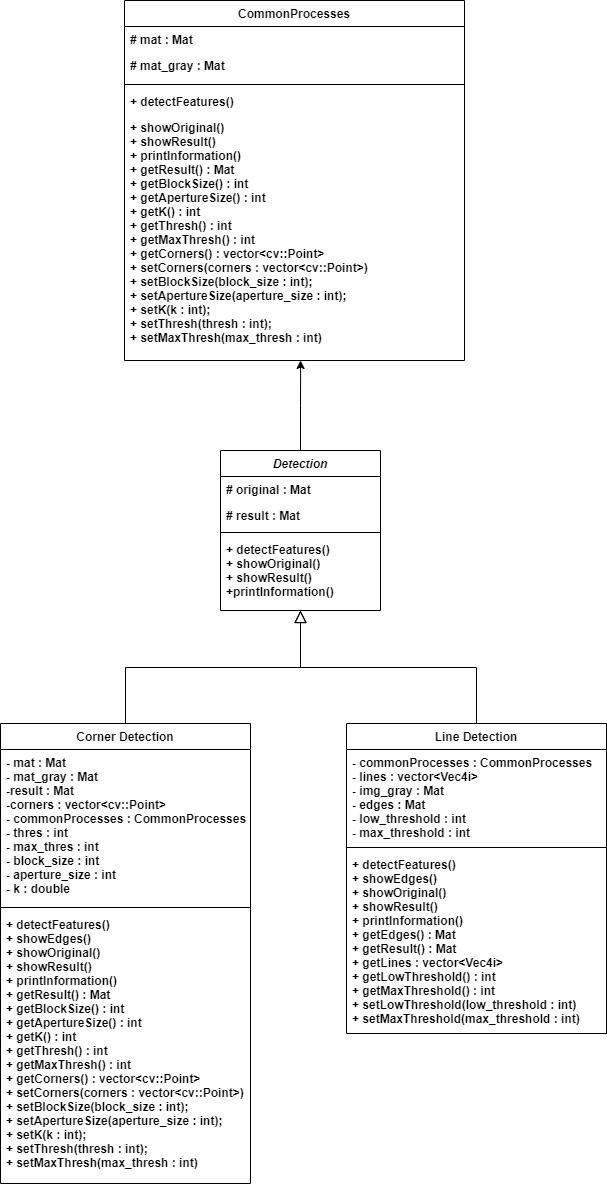

The diagram above was exported from draw.io. Its source (the exported page's mxGraphModel, read from the mxfile embedded in the PNG):
<mxGraphModel dx="1036" dy="606" grid="1" gridSize="10" guides="1" tooltips="1" connect="1" arrows="1" fold="1" page="1" pageScale="1" pageWidth="827" pageHeight="1169" background="#ffffff" math="0" shadow="0">
  <root>
    <mxCell id="WIyWlLk6GJQsqaUBKTNV-0" />
    <mxCell id="WIyWlLk6GJQsqaUBKTNV-1" parent="WIyWlLk6GJQsqaUBKTNV-0" />
    <mxCell id="zkfFHV4jXpPFQw0GAbJ--0" value="Detection" style="swimlane;fontStyle=3;align=center;verticalAlign=top;childLayout=stackLayout;horizontal=1;startSize=26;horizontalStack=0;resizeParent=1;resizeLast=0;collapsible=1;marginBottom=0;rounded=0;shadow=0;strokeWidth=1;" parent="WIyWlLk6GJQsqaUBKTNV-1" vertex="1">
      <mxGeometry x="340" y="480" width="160" height="160" as="geometry">
        <mxRectangle x="230" y="140" width="160" height="26" as="alternateBounds" />
      </mxGeometry>
    </mxCell>
    <mxCell id="zkfFHV4jXpPFQw0GAbJ--1" value="# original : Mat" style="text;align=left;verticalAlign=top;spacingLeft=4;spacingRight=4;overflow=hidden;rotatable=0;points=[[0,0.5],[1,0.5]];portConstraint=eastwest;fontStyle=1" parent="zkfFHV4jXpPFQw0GAbJ--0" vertex="1">
      <mxGeometry y="26" width="160" height="26" as="geometry" />
    </mxCell>
    <mxCell id="zkfFHV4jXpPFQw0GAbJ--2" value="# result : Mat" style="text;align=left;verticalAlign=top;spacingLeft=4;spacingRight=4;overflow=hidden;rotatable=0;points=[[0,0.5],[1,0.5]];portConstraint=eastwest;rounded=0;shadow=0;html=0;fontStyle=1" parent="zkfFHV4jXpPFQw0GAbJ--0" vertex="1">
      <mxGeometry y="52" width="160" height="26" as="geometry" />
    </mxCell>
    <mxCell id="zkfFHV4jXpPFQw0GAbJ--4" value="" style="line;html=1;strokeWidth=1;align=left;verticalAlign=middle;spacingTop=-1;spacingLeft=3;spacingRight=3;rotatable=0;labelPosition=right;points=[];portConstraint=eastwest;" parent="zkfFHV4jXpPFQw0GAbJ--0" vertex="1">
      <mxGeometry y="78" width="160" height="8" as="geometry" />
    </mxCell>
    <mxCell id="zkfFHV4jXpPFQw0GAbJ--5" value="+ detectFeatures()&#10;+ showOriginal()&#10;+ showResult() &#10;+printInformation()" style="text;align=left;verticalAlign=top;spacingLeft=4;spacingRight=4;overflow=hidden;rotatable=0;points=[[0,0.5],[1,0.5]];portConstraint=eastwest;fontStyle=1" parent="zkfFHV4jXpPFQw0GAbJ--0" vertex="1">
      <mxGeometry y="86" width="160" height="74" as="geometry" />
    </mxCell>
    <mxCell id="zkfFHV4jXpPFQw0GAbJ--6" value="Corner Detection" style="swimlane;fontStyle=1;align=center;verticalAlign=top;childLayout=stackLayout;horizontal=1;startSize=26;horizontalStack=0;resizeParent=1;resizeLast=0;collapsible=1;marginBottom=0;rounded=0;shadow=0;strokeWidth=1;" parent="WIyWlLk6GJQsqaUBKTNV-1" vertex="1">
      <mxGeometry x="120" y="753" width="250" height="460" as="geometry">
        <mxRectangle x="120" y="906" width="160" height="26" as="alternateBounds" />
      </mxGeometry>
    </mxCell>
    <mxCell id="zkfFHV4jXpPFQw0GAbJ--7" value="- mat : Mat&#10;- mat_gray : Mat&#10;-result : Mat&#10;-corners : vector&lt;cv::Point&gt;&#10;- commonProcesses : CommonProcesses &#10;- thres : int&#10;- max_thres : int&#10;- block_size : int&#10;- aperture_size : int&#10;- k : double&#10;" style="text;align=left;verticalAlign=top;spacingLeft=4;spacingRight=4;overflow=hidden;rotatable=0;points=[[0,0.5],[1,0.5]];portConstraint=eastwest;fontStyle=1" parent="zkfFHV4jXpPFQw0GAbJ--6" vertex="1">
      <mxGeometry y="26" width="250" height="154" as="geometry" />
    </mxCell>
    <mxCell id="zkfFHV4jXpPFQw0GAbJ--9" value="" style="line;html=1;strokeWidth=1;align=left;verticalAlign=middle;spacingTop=-1;spacingLeft=3;spacingRight=3;rotatable=0;labelPosition=right;points=[];portConstraint=eastwest;" parent="zkfFHV4jXpPFQw0GAbJ--6" vertex="1">
      <mxGeometry y="180" width="250" height="8" as="geometry" />
    </mxCell>
    <mxCell id="zkfFHV4jXpPFQw0GAbJ--10" value="+ detectFeatures()&#10;+ showEdges()&#10;+ showOriginal()&#10;+ showResult()&#10;+ printInformation()&#10;+ getResult() : Mat&#10;+ getBlockSize() : int&#10;+ getApertureSize() : int&#10;+ getK() : int&#10;+ getThresh() : int&#10;+ getMaxThresh() : int&#10;+ getCorners() : vector&lt;cv::Point&gt;&#10;+ setCorners(corners : vector&lt;cv::Point&gt;)&#10;+ setBlockSize(block_size : int);&#10;+ setApertureSize(aperture_size : int);&#10;+ setK(k : int);&#10;+ setThresh(thresh : int);&#10;+ setMaxThresh(max_thresh : int)&#10;" style="text;align=left;verticalAlign=top;spacingLeft=4;spacingRight=4;overflow=hidden;rotatable=0;points=[[0,0.5],[1,0.5]];portConstraint=eastwest;fontStyle=1" parent="zkfFHV4jXpPFQw0GAbJ--6" vertex="1">
      <mxGeometry y="188" width="250" height="272" as="geometry" />
    </mxCell>
    <mxCell id="zkfFHV4jXpPFQw0GAbJ--12" value="" style="endArrow=block;endSize=10;endFill=0;shadow=0;strokeWidth=1;rounded=0;edgeStyle=elbowEdgeStyle;elbow=vertical;" parent="WIyWlLk6GJQsqaUBKTNV-1" source="zkfFHV4jXpPFQw0GAbJ--6" target="zkfFHV4jXpPFQw0GAbJ--0" edge="1">
      <mxGeometry width="160" relative="1" as="geometry">
        <mxPoint x="260" y="630" as="sourcePoint" />
        <mxPoint x="260" y="630" as="targetPoint" />
      </mxGeometry>
    </mxCell>
    <mxCell id="zkfFHV4jXpPFQw0GAbJ--13" value="Line Detection" style="swimlane;fontStyle=1;align=center;verticalAlign=top;childLayout=stackLayout;horizontal=1;startSize=26;horizontalStack=0;resizeParent=1;resizeLast=0;collapsible=1;marginBottom=0;rounded=0;shadow=0;strokeWidth=1;" parent="WIyWlLk6GJQsqaUBKTNV-1" vertex="1">
      <mxGeometry x="466" y="753" width="260" height="310" as="geometry">
        <mxRectangle x="340" y="380" width="170" height="26" as="alternateBounds" />
      </mxGeometry>
    </mxCell>
    <mxCell id="zkfFHV4jXpPFQw0GAbJ--14" value="- commonProcesses : CommonProcesses&#10;- lines : vector&lt;Vec4i&gt; &#10;- img_gray : Mat&#10;- edges : Mat&#10;- low_threshold : int&#10;- max_threshold : int&#10;" style="text;align=left;verticalAlign=top;spacingLeft=4;spacingRight=4;overflow=hidden;rotatable=0;points=[[0,0.5],[1,0.5]];portConstraint=eastwest;fontStyle=1" parent="zkfFHV4jXpPFQw0GAbJ--13" vertex="1">
      <mxGeometry y="26" width="260" height="94" as="geometry" />
    </mxCell>
    <mxCell id="zkfFHV4jXpPFQw0GAbJ--15" value="" style="line;html=1;strokeWidth=1;align=left;verticalAlign=middle;spacingTop=-1;spacingLeft=3;spacingRight=3;rotatable=0;labelPosition=right;points=[];portConstraint=eastwest;" parent="zkfFHV4jXpPFQw0GAbJ--13" vertex="1">
      <mxGeometry y="120" width="260" height="8" as="geometry" />
    </mxCell>
    <mxCell id="cRIbQ7DRpOfyHziyXunn-9" value="+ detectFeatures()&#10;+ showEdges()&#10;+ showOriginal()&#10;+ showResult()&#10;+ printInformation()&#10;+ getEdges() : Mat&#10;+ getResult() : Mat&#10;+ getLines : vector&lt;Vec4i&gt; &#10;+ getLowThreshold() : int&#10;+ getMaxThreshold() : int&#10;+ setLowThreshold(low_threshold : int)&#10;+ setMaxThreshold(max_threshold : int)" style="text;align=left;verticalAlign=top;spacingLeft=4;spacingRight=4;overflow=hidden;rotatable=0;points=[[0,0.5],[1,0.5]];portConstraint=eastwest;fontStyle=1" parent="zkfFHV4jXpPFQw0GAbJ--13" vertex="1">
      <mxGeometry y="128" width="260" height="182" as="geometry" />
    </mxCell>
    <mxCell id="zkfFHV4jXpPFQw0GAbJ--16" value="" style="endArrow=block;endSize=10;endFill=0;shadow=0;strokeWidth=1;rounded=0;edgeStyle=elbowEdgeStyle;elbow=vertical;" parent="WIyWlLk6GJQsqaUBKTNV-1" source="zkfFHV4jXpPFQw0GAbJ--13" target="zkfFHV4jXpPFQw0GAbJ--0" edge="1">
      <mxGeometry width="160" relative="1" as="geometry">
        <mxPoint x="270" y="800" as="sourcePoint" />
        <mxPoint x="370" y="698" as="targetPoint" />
      </mxGeometry>
    </mxCell>
    <mxCell id="zkfFHV4jXpPFQw0GAbJ--17" value="CommonProcesses" style="swimlane;fontStyle=1;align=center;verticalAlign=top;childLayout=stackLayout;horizontal=1;startSize=26;horizontalStack=0;resizeParent=1;resizeLast=0;collapsible=1;marginBottom=0;rounded=0;shadow=0;strokeWidth=1;" parent="WIyWlLk6GJQsqaUBKTNV-1" vertex="1">
      <mxGeometry x="244" y="30" width="340" height="360" as="geometry">
        <mxRectangle x="550" y="140" width="160" height="26" as="alternateBounds" />
      </mxGeometry>
    </mxCell>
    <mxCell id="zkfFHV4jXpPFQw0GAbJ--18" value="# mat : Mat" style="text;align=left;verticalAlign=top;spacingLeft=4;spacingRight=4;overflow=hidden;rotatable=0;points=[[0,0.5],[1,0.5]];portConstraint=eastwest;fontStyle=1" parent="zkfFHV4jXpPFQw0GAbJ--17" vertex="1">
      <mxGeometry y="26" width="340" height="26" as="geometry" />
    </mxCell>
    <mxCell id="zkfFHV4jXpPFQw0GAbJ--19" value="# mat_gray : Mat" style="text;align=left;verticalAlign=top;spacingLeft=4;spacingRight=4;overflow=hidden;rotatable=0;points=[[0,0.5],[1,0.5]];portConstraint=eastwest;rounded=0;shadow=0;html=0;fontStyle=1" parent="zkfFHV4jXpPFQw0GAbJ--17" vertex="1">
      <mxGeometry y="52" width="340" height="28" as="geometry" />
    </mxCell>
    <mxCell id="zkfFHV4jXpPFQw0GAbJ--23" value="" style="line;html=1;strokeWidth=1;align=left;verticalAlign=middle;spacingTop=-1;spacingLeft=3;spacingRight=3;rotatable=0;labelPosition=right;points=[];portConstraint=eastwest;" parent="zkfFHV4jXpPFQw0GAbJ--17" vertex="1">
      <mxGeometry y="80" width="340" height="8" as="geometry" />
    </mxCell>
    <mxCell id="zkfFHV4jXpPFQw0GAbJ--24" value="+ detectFeatures()&#10;" style="text;align=left;verticalAlign=top;spacingLeft=4;spacingRight=4;overflow=hidden;rotatable=0;points=[[0,0.5],[1,0.5]];portConstraint=eastwest;fontStyle=1" parent="zkfFHV4jXpPFQw0GAbJ--17" vertex="1">
      <mxGeometry y="88" width="340" height="26" as="geometry" />
    </mxCell>
    <mxCell id="zkfFHV4jXpPFQw0GAbJ--25" value="+ showOriginal()&#10;+ showResult()&#10;+ printInformation()&#10;+ getResult() : Mat&#10;+ getBlockSize() : int&#10;+ getApertureSize() : int&#10;+ getK() : int&#10;+ getThresh() : int&#10;+ getMaxThresh() : int&#10;+ getCorners() : vector&lt;cv::Point&gt;&#10;+ setCorners(corners : vector&lt;cv::Point&gt;)&#10;+ setBlockSize(block_size : int);&#10;+ setApertureSize(aperture_size : int);&#10;+ setK(k : int);&#10;+ setThresh(thresh : int);&#10;+ setMaxThresh(max_thresh : int)" style="text;align=left;verticalAlign=top;spacingLeft=4;spacingRight=4;overflow=hidden;rotatable=0;points=[[0,0.5],[1,0.5]];portConstraint=eastwest;fontStyle=1" parent="zkfFHV4jXpPFQw0GAbJ--17" vertex="1">
      <mxGeometry y="114" width="340" height="246" as="geometry" />
    </mxCell>
    <mxCell id="cRIbQ7DRpOfyHziyXunn-12" style="edgeStyle=orthogonalEdgeStyle;rounded=0;orthogonalLoop=1;jettySize=auto;html=1;entryX=0.518;entryY=1;entryDx=0;entryDy=0;entryPerimeter=0;" parent="WIyWlLk6GJQsqaUBKTNV-1" source="zkfFHV4jXpPFQw0GAbJ--0" target="zkfFHV4jXpPFQw0GAbJ--25" edge="1">
      <mxGeometry relative="1" as="geometry" />
    </mxCell>
  </root>
</mxGraphModel>